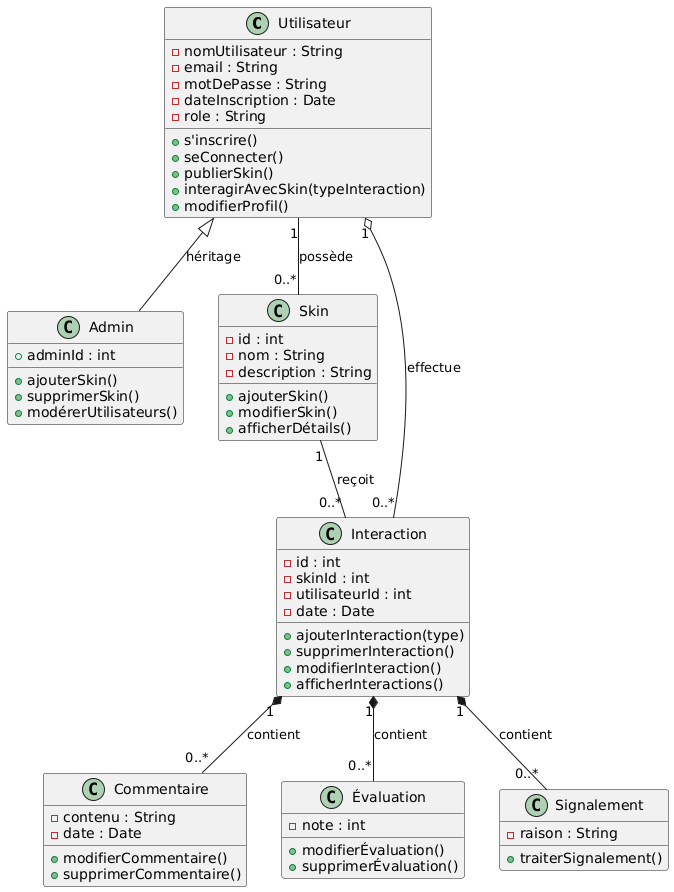

The diagram above was rendered by PlantUML. Its source (embedded in the PNG):
@startuml
class Utilisateur {
    - nomUtilisateur : String
    - email : String
    - motDePasse : String
    - dateInscription : Date
    - role : String
    + s'inscrire()
    + seConnecter()
    + publierSkin()
    + interagirAvecSkin(typeInteraction)
    + modifierProfil()
}

class Admin {
    + adminId : int
    + ajouterSkin()
    + supprimerSkin()
    + modérerUtilisateurs()
}

class Skin {
    - id : int
    - nom : String
    - description : String
    + ajouterSkin()
    + modifierSkin()
    + afficherDétails()
}

class Interaction {
    - id : int
    - skinId : int
    - utilisateurId : int
    - date : Date
    + ajouterInteraction(type)
    + supprimerInteraction()
    + modifierInteraction()
    + afficherInteractions()
}

class Commentaire {
    - contenu : String
    - date : Date
    + modifierCommentaire()
    + supprimerCommentaire()
}

class Évaluation {
    - note : int
    + modifierÉvaluation()
    + supprimerÉvaluation()
}

class Signalement {
    - raison : String
    + traiterSignalement()
}

Utilisateur <|-- Admin : héritage
Utilisateur "1" -- "0..*" Skin : possède
Skin "1" -- "0..*" Interaction : reçoit
Interaction "1" *-- "0..*" Commentaire : contient
Interaction "1" *-- "0..*" Évaluation : contient
Interaction "1" *-- "0..*" Signalement : contient
Utilisateur "1" o-- "0..*" Interaction : effectue
@enduml